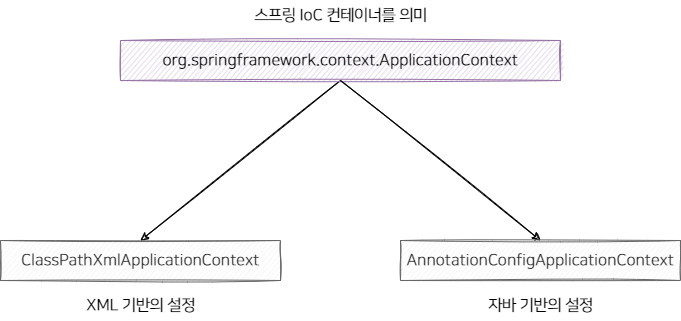

The diagram above was exported from draw.io. Its source (the exported page's mxGraphModel, read from the mxfile embedded in the PNG):
<mxGraphModel dx="1373" dy="804" grid="1" gridSize="10" guides="1" tooltips="1" connect="1" arrows="1" fold="1" page="1" pageScale="1" pageWidth="827" pageHeight="1169" math="0" shadow="0">
  <root>
    <mxCell id="0" />
    <mxCell id="1" parent="0" />
    <mxCell id="UatpOdc9uG-0dSZ1mnV_-4" value="" style="rounded=0;orthogonalLoop=1;jettySize=auto;html=1;exitX=0.5;exitY=1;exitDx=0;exitDy=0;entryX=0.5;entryY=0;entryDx=0;entryDy=0;startArrow=none;startFill=0;endArrow=classic;endFill=1;sketch=1;fontFamily=나눔스퀘어OTF_ac;fontSize=16;" edge="1" parent="1" source="UatpOdc9uG-0dSZ1mnV_-2" target="UatpOdc9uG-0dSZ1mnV_-3">
      <mxGeometry relative="1" as="geometry" />
    </mxCell>
    <mxCell id="UatpOdc9uG-0dSZ1mnV_-2" value="org.springframework.context.ApplicationContext" style="whiteSpace=wrap;html=1;sketch=1;fillColor=#e1d5e7;strokeColor=#9673a6;fontFamily=나눔스퀘어OTF_ac;fontSize=16;" vertex="1" parent="1">
      <mxGeometry x="160" y="320" width="440" height="40" as="geometry" />
    </mxCell>
    <mxCell id="UatpOdc9uG-0dSZ1mnV_-3" value="ClassPathXmlApplicationContext" style="whiteSpace=wrap;html=1;sketch=1;fillColor=#f5f5f5;strokeColor=#666666;fontColor=#333333;fontFamily=나눔스퀘어OTF_ac;fontSize=16;" vertex="1" parent="1">
      <mxGeometry x="40" y="520" width="280" height="40" as="geometry" />
    </mxCell>
    <mxCell id="UatpOdc9uG-0dSZ1mnV_-6" style="rounded=0;orthogonalLoop=1;jettySize=auto;html=1;exitX=0.5;exitY=0;exitDx=0;exitDy=0;entryX=0.5;entryY=1;entryDx=0;entryDy=0;startArrow=classic;startFill=1;endArrow=none;endFill=0;sketch=1;fontFamily=나눔스퀘어OTF_ac;fontSize=16;" edge="1" parent="1" source="UatpOdc9uG-0dSZ1mnV_-5" target="UatpOdc9uG-0dSZ1mnV_-2">
      <mxGeometry relative="1" as="geometry" />
    </mxCell>
    <mxCell id="UatpOdc9uG-0dSZ1mnV_-5" value="AnnotationConfigApplicationContext" style="whiteSpace=wrap;html=1;sketch=1;fillColor=#f5f5f5;fontColor=#333333;strokeColor=#666666;fontFamily=나눔스퀘어OTF_ac;fontSize=16;" vertex="1" parent="1">
      <mxGeometry x="440" y="520" width="280" height="40" as="geometry" />
    </mxCell>
    <mxCell id="UatpOdc9uG-0dSZ1mnV_-9" value="XML 기반의 설정" style="text;html=1;align=center;verticalAlign=middle;resizable=0;points=[];autosize=1;strokeColor=none;fillColor=none;fontSize=16;fontFamily=나눔스퀘어OTF_ac;" vertex="1" parent="1">
      <mxGeometry x="115" y="570" width="130" height="30" as="geometry" />
    </mxCell>
    <mxCell id="UatpOdc9uG-0dSZ1mnV_-10" value="자바 기반의 설정" style="text;html=1;align=center;verticalAlign=middle;resizable=0;points=[];autosize=1;strokeColor=none;fillColor=none;fontSize=16;fontFamily=나눔스퀘어OTF_ac;" vertex="1" parent="1">
      <mxGeometry x="515" y="570" width="130" height="30" as="geometry" />
    </mxCell>
    <mxCell id="UatpOdc9uG-0dSZ1mnV_-11" value="스프링 IoC 컨테이너를 의미" style="text;html=1;align=center;verticalAlign=middle;resizable=0;points=[];autosize=1;strokeColor=none;fillColor=none;fontSize=16;fontFamily=나눔스퀘어OTF_ac;" vertex="1" parent="1">
      <mxGeometry x="280" y="280" width="200" height="30" as="geometry" />
    </mxCell>
  </root>
</mxGraphModel>